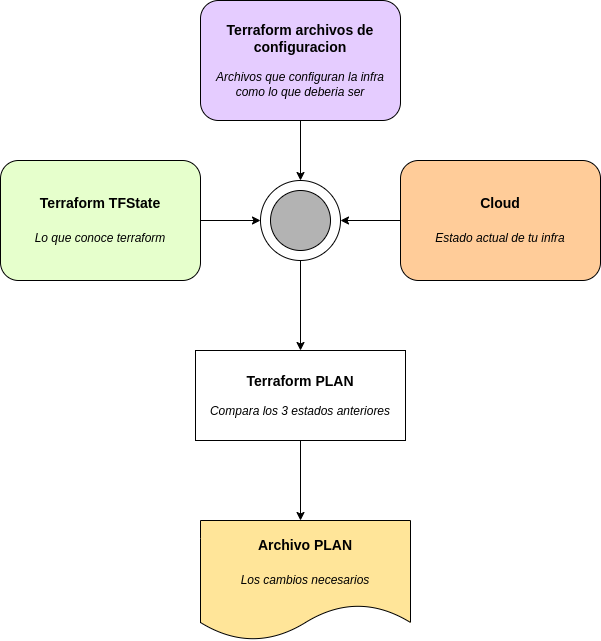

The diagram above was exported from draw.io. Its source (the exported page's mxGraphModel, read from the mxfile embedded in the PNG):
<mxGraphModel dx="868" dy="490" grid="1" gridSize="10" guides="1" tooltips="1" connect="1" arrows="1" fold="1" page="1" pageScale="1" pageWidth="827" pageHeight="1169" math="0" shadow="0">
  <root>
    <mxCell id="0" />
    <mxCell id="1" parent="0" />
    <mxCell id="0W8y3s0urYD5YQOZZv9N-7" style="edgeStyle=orthogonalEdgeStyle;rounded=0;orthogonalLoop=1;jettySize=auto;html=1;entryX=1;entryY=0.5;entryDx=0;entryDy=0;" edge="1" parent="1" source="0W8y3s0urYD5YQOZZv9N-1" target="0W8y3s0urYD5YQOZZv9N-4">
      <mxGeometry relative="1" as="geometry" />
    </mxCell>
    <mxCell id="0W8y3s0urYD5YQOZZv9N-1" value="&lt;font style=&quot;font-size: 14px;&quot;&gt;&lt;b&gt;Cloud&lt;br&gt;&lt;br&gt;&lt;/b&gt;&lt;i style=&quot;font-size: 12px;&quot;&gt;Estado actual de tu infra&lt;/i&gt;&lt;b&gt;&lt;br&gt;&lt;/b&gt;&lt;/font&gt;" style="rounded=1;whiteSpace=wrap;html=1;fillColor=#FFCC99;" vertex="1" parent="1">
      <mxGeometry x="440" y="280" width="200" height="120" as="geometry" />
    </mxCell>
    <mxCell id="0W8y3s0urYD5YQOZZv9N-6" style="edgeStyle=orthogonalEdgeStyle;rounded=0;orthogonalLoop=1;jettySize=auto;html=1;entryX=0;entryY=0.5;entryDx=0;entryDy=0;" edge="1" parent="1" source="0W8y3s0urYD5YQOZZv9N-2" target="0W8y3s0urYD5YQOZZv9N-4">
      <mxGeometry relative="1" as="geometry" />
    </mxCell>
    <mxCell id="0W8y3s0urYD5YQOZZv9N-2" value="&lt;font style=&quot;font-size: 14px;&quot;&gt;&lt;b&gt;Terraform TFState&lt;br&gt;&lt;br&gt;&lt;/b&gt;&lt;i style=&quot;font-size: 12px;&quot;&gt;Lo que conoce terraform&lt;/i&gt;&lt;b&gt;&lt;br&gt;&lt;/b&gt;&lt;/font&gt;" style="rounded=1;whiteSpace=wrap;html=1;fillColor=#E6FFCC;" vertex="1" parent="1">
      <mxGeometry x="40" y="280" width="200" height="120" as="geometry" />
    </mxCell>
    <mxCell id="0W8y3s0urYD5YQOZZv9N-5" style="edgeStyle=orthogonalEdgeStyle;rounded=0;orthogonalLoop=1;jettySize=auto;html=1;" edge="1" parent="1" source="0W8y3s0urYD5YQOZZv9N-3" target="0W8y3s0urYD5YQOZZv9N-4">
      <mxGeometry relative="1" as="geometry" />
    </mxCell>
    <mxCell id="0W8y3s0urYD5YQOZZv9N-3" value="&lt;b&gt;&lt;font style=&quot;font-size: 14px;&quot;&gt;Terraform archivos de configuracion&lt;br&gt;&lt;/font&gt;&lt;/b&gt;&lt;br&gt;&lt;i&gt;Archivos que configuran la infra como lo que deberia ser&lt;/i&gt;" style="rounded=1;whiteSpace=wrap;html=1;fillColor=#E5CCFF;" vertex="1" parent="1">
      <mxGeometry x="240" y="120" width="200" height="120" as="geometry" />
    </mxCell>
    <mxCell id="0W8y3s0urYD5YQOZZv9N-9" value="" style="edgeStyle=orthogonalEdgeStyle;rounded=0;orthogonalLoop=1;jettySize=auto;html=1;" edge="1" parent="1" source="0W8y3s0urYD5YQOZZv9N-4" target="0W8y3s0urYD5YQOZZv9N-8">
      <mxGeometry relative="1" as="geometry" />
    </mxCell>
    <mxCell id="0W8y3s0urYD5YQOZZv9N-4" value="" style="ellipse;whiteSpace=wrap;html=1;" vertex="1" parent="1">
      <mxGeometry x="300" y="300" width="80" height="80" as="geometry" />
    </mxCell>
    <mxCell id="0W8y3s0urYD5YQOZZv9N-11" style="edgeStyle=orthogonalEdgeStyle;rounded=0;orthogonalLoop=1;jettySize=auto;html=1;fontSize=14;" edge="1" parent="1" source="0W8y3s0urYD5YQOZZv9N-8">
      <mxGeometry relative="1" as="geometry">
        <mxPoint x="340" y="640" as="targetPoint" />
      </mxGeometry>
    </mxCell>
    <mxCell id="0W8y3s0urYD5YQOZZv9N-8" value="&lt;font style=&quot;font-size: 14px;&quot;&gt;&lt;b&gt;Terraform PLAN&lt;/b&gt;&lt;/font&gt;&lt;br&gt;&lt;br&gt;&lt;i&gt;Compara los 3 estados anteriores&lt;/i&gt;" style="whiteSpace=wrap;html=1;" vertex="1" parent="1">
      <mxGeometry x="235" y="470" width="210" height="90" as="geometry" />
    </mxCell>
    <mxCell id="0W8y3s0urYD5YQOZZv9N-13" value="&lt;b&gt;Archivo PLAN&lt;/b&gt;&lt;br&gt;&lt;br&gt;&lt;font style=&quot;font-size: 12px;&quot;&gt;&lt;i&gt;Los cambios necesarios&lt;/i&gt;&lt;/font&gt;" style="shape=document;whiteSpace=wrap;html=1;boundedLbl=1;fontSize=14;fillColor=#FFE599;" vertex="1" parent="1">
      <mxGeometry x="240" y="640" width="210" height="120" as="geometry" />
    </mxCell>
    <mxCell id="0W8y3s0urYD5YQOZZv9N-14" value="" style="ellipse;whiteSpace=wrap;html=1;aspect=fixed;fontSize=12;fillColor=#B3B3B3;" vertex="1" parent="1">
      <mxGeometry x="310" y="310" width="60" height="60" as="geometry" />
    </mxCell>
  </root>
</mxGraphModel>